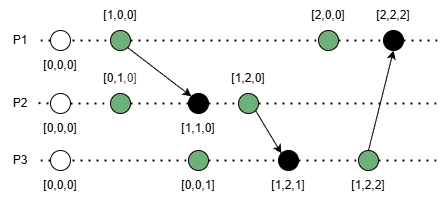

The diagram above was exported from draw.io. Its source (the exported page's mxGraphModel, read from the mxfile embedded in the PNG):
<mxGraphModel dx="651" dy="1022" grid="1" gridSize="10" guides="1" tooltips="1" connect="1" arrows="1" fold="1" page="1" pageScale="1" pageWidth="850" pageHeight="1100" math="0" shadow="0">
  <root>
    <mxCell id="0" />
    <mxCell id="1" parent="0" />
    <mxCell id="2" value="" style="endArrow=none;dashed=1;html=1;dashPattern=1 3;strokeWidth=2;" parent="1" source="52" edge="1">
      <mxGeometry width="50" height="50" relative="1" as="geometry">
        <mxPoint x="82" y="350" as="sourcePoint" />
        <mxPoint x="482" y="350" as="targetPoint" />
      </mxGeometry>
    </mxCell>
    <mxCell id="4" value="P1" style="text;html=1;align=center;verticalAlign=middle;whiteSpace=wrap;rounded=0;" parent="1" vertex="1">
      <mxGeometry x="42" y="340" width="40" height="20" as="geometry" />
    </mxCell>
    <mxCell id="5" value="" style="endArrow=none;dashed=1;html=1;dashPattern=1 3;strokeWidth=2;" parent="1" source="42" edge="1">
      <mxGeometry width="50" height="50" relative="1" as="geometry">
        <mxPoint x="80" y="412.6" as="sourcePoint" />
        <mxPoint x="480" y="413" as="targetPoint" />
      </mxGeometry>
    </mxCell>
    <mxCell id="6" value="P2" style="text;html=1;align=center;verticalAlign=middle;whiteSpace=wrap;rounded=0;" parent="1" vertex="1">
      <mxGeometry x="42" y="403" width="40" height="20" as="geometry" />
    </mxCell>
    <mxCell id="8" value="P3" style="text;html=1;align=center;verticalAlign=middle;whiteSpace=wrap;rounded=0;" parent="1" vertex="1">
      <mxGeometry x="42" y="460" width="40" height="20" as="geometry" />
    </mxCell>
    <mxCell id="11" value="" style="endArrow=none;dashed=1;html=1;dashPattern=1 3;strokeWidth=2;" parent="1" target="10" edge="1">
      <mxGeometry width="50" height="50" relative="1" as="geometry">
        <mxPoint x="80" y="412.6" as="sourcePoint" />
        <mxPoint x="480" y="412.6" as="targetPoint" />
      </mxGeometry>
    </mxCell>
    <mxCell id="10" value="" style="ellipse;whiteSpace=wrap;html=1;aspect=fixed;" parent="1" vertex="1">
      <mxGeometry x="92" y="403" width="20" height="20" as="geometry" />
    </mxCell>
    <mxCell id="13" value="[0,0,0]" style="text;html=1;align=center;verticalAlign=middle;whiteSpace=wrap;rounded=0;" parent="1" vertex="1">
      <mxGeometry x="72" y="360" width="60" height="30" as="geometry" />
    </mxCell>
    <mxCell id="14" value="[0,0,0]" style="text;html=1;align=center;verticalAlign=middle;whiteSpace=wrap;rounded=0;" parent="1" vertex="1">
      <mxGeometry x="72" y="423" width="60" height="30" as="geometry" />
    </mxCell>
    <mxCell id="15" value="[0,0,0]" style="text;html=1;align=center;verticalAlign=middle;whiteSpace=wrap;rounded=0;" parent="1" vertex="1">
      <mxGeometry x="72" y="480" width="60" height="30" as="geometry" />
    </mxCell>
    <mxCell id="18" value="" style="endArrow=none;dashed=1;html=1;dashPattern=1 3;strokeWidth=2;" parent="1" target="17" edge="1">
      <mxGeometry width="50" height="50" relative="1" as="geometry">
        <mxPoint x="82" y="350" as="sourcePoint" />
        <mxPoint x="482" y="350" as="targetPoint" />
      </mxGeometry>
    </mxCell>
    <mxCell id="17" value="" style="ellipse;whiteSpace=wrap;html=1;aspect=fixed;fillColor=#70B079;" parent="1" vertex="1">
      <mxGeometry x="152" y="340" width="20" height="20" as="geometry" />
    </mxCell>
    <mxCell id="19" value="[1,0,0]" style="text;html=1;align=center;verticalAlign=middle;whiteSpace=wrap;rounded=0;" parent="1" vertex="1">
      <mxGeometry x="132" y="310" width="60" height="30" as="geometry" />
    </mxCell>
    <mxCell id="20" value="" style="endArrow=classic;html=1;exitX=1;exitY=1;exitDx=0;exitDy=0;entryX=0;entryY=0;entryDx=0;entryDy=0;" parent="1" source="17" target="21" edge="1">
      <mxGeometry width="50" height="50" relative="1" as="geometry">
        <mxPoint x="180" y="420" as="sourcePoint" />
        <mxPoint x="160" y="400" as="targetPoint" />
      </mxGeometry>
    </mxCell>
    <mxCell id="22" value="" style="endArrow=none;dashed=1;html=1;dashPattern=1 3;strokeWidth=2;" parent="1" source="24" target="21" edge="1">
      <mxGeometry width="50" height="50" relative="1" as="geometry">
        <mxPoint x="112" y="413" as="sourcePoint" />
        <mxPoint x="480" y="413" as="targetPoint" />
      </mxGeometry>
    </mxCell>
    <mxCell id="21" value="" style="ellipse;whiteSpace=wrap;html=1;aspect=fixed;fillColor=#000000;" parent="1" vertex="1">
      <mxGeometry x="230" y="403" width="20" height="20" as="geometry" />
    </mxCell>
    <mxCell id="23" value="[1,1,0]" style="text;html=1;align=center;verticalAlign=middle;whiteSpace=wrap;rounded=0;" parent="1" vertex="1">
      <mxGeometry x="210" y="423" width="60" height="30" as="geometry" />
    </mxCell>
    <mxCell id="9" value="" style="ellipse;whiteSpace=wrap;html=1;aspect=fixed;fillColor=#FFFFFF;" parent="1" vertex="1">
      <mxGeometry x="92" y="340" width="20" height="20" as="geometry" />
    </mxCell>
    <mxCell id="25" value="" style="endArrow=none;dashed=1;html=1;dashPattern=1 3;strokeWidth=2;" parent="1" source="10" target="24" edge="1">
      <mxGeometry width="50" height="50" relative="1" as="geometry">
        <mxPoint x="112" y="413" as="sourcePoint" />
        <mxPoint x="200" y="413" as="targetPoint" />
      </mxGeometry>
    </mxCell>
    <mxCell id="24" value="" style="ellipse;whiteSpace=wrap;html=1;aspect=fixed;fillColor=#70B079;strokeColor=#000000;" parent="1" vertex="1">
      <mxGeometry x="152" y="403" width="20" height="20" as="geometry" />
    </mxCell>
    <mxCell id="31" value="[0,1&lt;span style=&quot;color: rgb(63, 63, 63); background-color: transparent;&quot;&gt;,0]&lt;/span&gt;" style="text;html=1;align=center;verticalAlign=middle;whiteSpace=wrap;rounded=0;" parent="1" vertex="1">
      <mxGeometry x="132" y="373" width="60" height="30" as="geometry" />
    </mxCell>
    <mxCell id="38" value="" style="endArrow=none;dashed=1;html=1;dashPattern=1 3;strokeWidth=2;strokeColor=#000000;exitX=1;exitY=0.5;exitDx=0;exitDy=0;" parent="1" source="49" edge="1">
      <mxGeometry width="50" height="50" relative="1" as="geometry">
        <mxPoint x="82" y="470" as="sourcePoint" />
        <mxPoint x="480" y="470" as="targetPoint" />
      </mxGeometry>
    </mxCell>
    <mxCell id="40" value="" style="endArrow=none;dashed=1;html=1;dashPattern=1 3;strokeWidth=2;strokeColor=#000000;exitX=1;exitY=0.5;exitDx=0;exitDy=0;" parent="1" source="8" target="39" edge="1">
      <mxGeometry width="50" height="50" relative="1" as="geometry">
        <mxPoint x="82" y="470" as="sourcePoint" />
        <mxPoint x="480" y="470" as="targetPoint" />
      </mxGeometry>
    </mxCell>
    <mxCell id="39" value="" style="ellipse;whiteSpace=wrap;html=1;aspect=fixed;fillColor=#70B079;strokeColor=#000000;" parent="1" vertex="1">
      <mxGeometry x="230" y="460" width="20" height="20" as="geometry" />
    </mxCell>
    <mxCell id="41" value="[0,0,1]" style="text;html=1;align=center;verticalAlign=middle;whiteSpace=wrap;rounded=0;" parent="1" vertex="1">
      <mxGeometry x="210" y="480" width="60" height="30" as="geometry" />
    </mxCell>
    <mxCell id="43" value="" style="endArrow=none;dashed=1;html=1;dashPattern=1 3;strokeWidth=2;" parent="1" source="21" target="42" edge="1">
      <mxGeometry width="50" height="50" relative="1" as="geometry">
        <mxPoint x="250" y="413" as="sourcePoint" />
        <mxPoint x="480" y="413" as="targetPoint" />
      </mxGeometry>
    </mxCell>
    <mxCell id="42" value="" style="ellipse;whiteSpace=wrap;html=1;aspect=fixed;fillColor=#70B079;" parent="1" vertex="1">
      <mxGeometry x="280" y="403" width="20" height="20" as="geometry" />
    </mxCell>
    <mxCell id="44" value="[1,2,0]" style="text;html=1;align=center;verticalAlign=middle;whiteSpace=wrap;rounded=0;" parent="1" vertex="1">
      <mxGeometry x="260" y="373" width="60" height="30" as="geometry" />
    </mxCell>
    <mxCell id="45" value="" style="endArrow=classic;html=1;exitX=1;exitY=1;exitDx=0;exitDy=0;entryX=0;entryY=0;entryDx=0;entryDy=0;" parent="1" source="42" target="46" edge="1">
      <mxGeometry width="50" height="50" relative="1" as="geometry">
        <mxPoint x="270" y="550" as="sourcePoint" />
        <mxPoint x="320" y="500" as="targetPoint" />
      </mxGeometry>
    </mxCell>
    <mxCell id="47" value="" style="endArrow=none;dashed=1;html=1;dashPattern=1 3;strokeWidth=2;strokeColor=#000000;exitX=1;exitY=0.5;exitDx=0;exitDy=0;" parent="1" source="39" target="46" edge="1">
      <mxGeometry width="50" height="50" relative="1" as="geometry">
        <mxPoint x="250" y="470" as="sourcePoint" />
        <mxPoint x="480" y="470" as="targetPoint" />
      </mxGeometry>
    </mxCell>
    <mxCell id="46" value="" style="ellipse;whiteSpace=wrap;html=1;aspect=fixed;fillColor=#000000;strokeColor=#000000;" parent="1" vertex="1">
      <mxGeometry x="320" y="460" width="20" height="20" as="geometry" />
    </mxCell>
    <mxCell id="48" value="[1,2,1]" style="text;html=1;align=center;verticalAlign=middle;whiteSpace=wrap;rounded=0;" parent="1" vertex="1">
      <mxGeometry x="300" y="480" width="60" height="30" as="geometry" />
    </mxCell>
    <mxCell id="50" value="" style="endArrow=none;dashed=1;html=1;dashPattern=1 3;strokeWidth=2;strokeColor=#000000;exitX=1;exitY=0.5;exitDx=0;exitDy=0;" parent="1" source="46" target="49" edge="1">
      <mxGeometry width="50" height="50" relative="1" as="geometry">
        <mxPoint x="340" y="470" as="sourcePoint" />
        <mxPoint x="480" y="470" as="targetPoint" />
      </mxGeometry>
    </mxCell>
    <mxCell id="49" value="" style="ellipse;whiteSpace=wrap;html=1;aspect=fixed;fillColor=#70B079;strokeColor=#000000;" parent="1" vertex="1">
      <mxGeometry x="400" y="460" width="20" height="20" as="geometry" />
    </mxCell>
    <mxCell id="51" value="[1,2,2]" style="text;html=1;align=center;verticalAlign=middle;whiteSpace=wrap;rounded=0;" parent="1" vertex="1">
      <mxGeometry x="380" y="480" width="60" height="30" as="geometry" />
    </mxCell>
    <mxCell id="53" value="" style="endArrow=none;dashed=1;html=1;dashPattern=1 3;strokeWidth=2;" parent="1" source="55" target="52" edge="1">
      <mxGeometry width="50" height="50" relative="1" as="geometry">
        <mxPoint x="172" y="350" as="sourcePoint" />
        <mxPoint x="482" y="350" as="targetPoint" />
      </mxGeometry>
    </mxCell>
    <mxCell id="52" value="" style="ellipse;whiteSpace=wrap;html=1;aspect=fixed;fillColor=#000000;strokeColor=#000000;" parent="1" vertex="1">
      <mxGeometry x="425" y="340" width="20" height="20" as="geometry" />
    </mxCell>
    <mxCell id="54" value="" style="endArrow=classic;html=1;exitX=0.5;exitY=0;exitDx=0;exitDy=0;entryX=0.5;entryY=1;entryDx=0;entryDy=0;" parent="1" source="49" target="52" edge="1">
      <mxGeometry width="50" height="50" relative="1" as="geometry">
        <mxPoint x="307" y="430" as="sourcePoint" />
        <mxPoint x="333" y="473" as="targetPoint" />
      </mxGeometry>
    </mxCell>
    <mxCell id="56" value="" style="endArrow=none;dashed=1;html=1;dashPattern=1 3;strokeWidth=2;" parent="1" source="17" target="55" edge="1">
      <mxGeometry width="50" height="50" relative="1" as="geometry">
        <mxPoint x="172" y="350" as="sourcePoint" />
        <mxPoint x="425" y="350" as="targetPoint" />
      </mxGeometry>
    </mxCell>
    <mxCell id="55" value="" style="ellipse;whiteSpace=wrap;html=1;aspect=fixed;fillColor=#70B079;" parent="1" vertex="1">
      <mxGeometry x="360" y="340" width="20" height="20" as="geometry" />
    </mxCell>
    <mxCell id="57" value="[2,0,0]" style="text;html=1;align=center;verticalAlign=middle;whiteSpace=wrap;rounded=0;" parent="1" vertex="1">
      <mxGeometry x="340" y="310" width="60" height="30" as="geometry" />
    </mxCell>
    <mxCell id="58" value="[2,2,2]" style="text;html=1;align=center;verticalAlign=middle;whiteSpace=wrap;rounded=0;" parent="1" vertex="1">
      <mxGeometry x="405" y="310" width="60" height="30" as="geometry" />
    </mxCell>
    <mxCell id="12" value="" style="ellipse;whiteSpace=wrap;html=1;aspect=fixed;fillColor=#FFFFFF;" parent="1" vertex="1">
      <mxGeometry x="92" y="460" width="20" height="20" as="geometry" />
    </mxCell>
  </root>
</mxGraphModel>